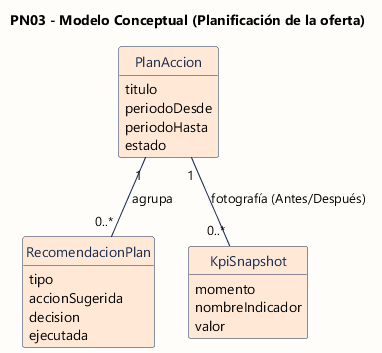

The diagram above was rendered by PlantUML. Its source (embedded in the PNG):
@startuml PN03 - Modelo Conceptual
skinparam backgroundColor #FFFDF9
skinparam defaultFontName Segoe UI
skinparam class {
  BackgroundColor #FFE8D6
  BorderColor #142A4D
  FontColor #142A4D
  ArrowColor #142A4D
}
hide circle
hide methods
title PN03 - Modelo Conceptual (Planificación de la oferta)

class PlanAccion {
  titulo
  periodoDesde
  periodoHasta
  estado
}
class RecomendacionPlan {
  tipo
  accionSugerida
  decision
  ejecutada
}
class KpiSnapshot {
  momento
  nombreIndicador
  valor
}

PlanAccion "1" -- "0..*" RecomendacionPlan : agrupa
PlanAccion "1" -- "0..*" KpiSnapshot : fotografía (Antes/Después)
@enduml